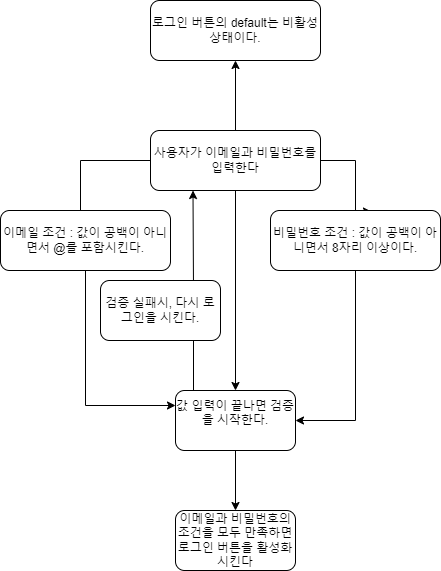

The diagram above was exported from draw.io. Its source (the exported page's mxGraphModel, read from the mxfile embedded in the PNG):
<mxGraphModel dx="1434" dy="1933" grid="1" gridSize="10" guides="1" tooltips="1" connect="1" arrows="1" fold="1" page="1" pageScale="1" pageWidth="827" pageHeight="1169" math="0" shadow="0">
  <root>
    <mxCell id="WIyWlLk6GJQsqaUBKTNV-0" />
    <mxCell id="WIyWlLk6GJQsqaUBKTNV-1" parent="WIyWlLk6GJQsqaUBKTNV-0" />
    <mxCell id="WIyWlLk6GJQsqaUBKTNV-2" value="" style="rounded=0;html=1;jettySize=auto;orthogonalLoop=1;fontSize=11;endArrow=block;endFill=0;endSize=8;strokeWidth=1;shadow=0;labelBackgroundColor=none;edgeStyle=orthogonalEdgeStyle;" parent="WIyWlLk6GJQsqaUBKTNV-1" source="WIyWlLk6GJQsqaUBKTNV-3" edge="1">
      <mxGeometry relative="1" as="geometry">
        <mxPoint x="110" y="170" as="targetPoint" />
        <Array as="points">
          <mxPoint x="90" y="90" />
          <mxPoint x="90" y="170" />
        </Array>
      </mxGeometry>
    </mxCell>
    <mxCell id="pAKL8QAnYoGd7aPSMMaG-10" style="edgeStyle=orthogonalEdgeStyle;rounded=0;orthogonalLoop=1;jettySize=auto;html=1;exitX=0.5;exitY=1;exitDx=0;exitDy=0;entryX=0.5;entryY=0;entryDx=0;entryDy=0;" edge="1" parent="WIyWlLk6GJQsqaUBKTNV-1" source="WIyWlLk6GJQsqaUBKTNV-3" target="pAKL8QAnYoGd7aPSMMaG-2">
      <mxGeometry relative="1" as="geometry" />
    </mxCell>
    <mxCell id="pAKL8QAnYoGd7aPSMMaG-11" style="edgeStyle=orthogonalEdgeStyle;rounded=0;orthogonalLoop=1;jettySize=auto;html=1;exitX=1;exitY=0.5;exitDx=0;exitDy=0;entryX=0.594;entryY=0.017;entryDx=0;entryDy=0;entryPerimeter=0;" edge="1" parent="WIyWlLk6GJQsqaUBKTNV-1" source="WIyWlLk6GJQsqaUBKTNV-3" target="pAKL8QAnYoGd7aPSMMaG-7">
      <mxGeometry relative="1" as="geometry">
        <Array as="points">
          <mxPoint x="365" y="90" />
          <mxPoint x="365" y="141" />
        </Array>
      </mxGeometry>
    </mxCell>
    <mxCell id="pAKL8QAnYoGd7aPSMMaG-20" style="edgeStyle=orthogonalEdgeStyle;rounded=0;orthogonalLoop=1;jettySize=auto;html=1;exitX=0.5;exitY=0;exitDx=0;exitDy=0;entryX=0.5;entryY=1;entryDx=0;entryDy=0;" edge="1" parent="WIyWlLk6GJQsqaUBKTNV-1" source="WIyWlLk6GJQsqaUBKTNV-3" target="pAKL8QAnYoGd7aPSMMaG-19">
      <mxGeometry relative="1" as="geometry" />
    </mxCell>
    <mxCell id="WIyWlLk6GJQsqaUBKTNV-3" value="사용자가 이메일과 비밀번호를 입력한다" style="rounded=1;whiteSpace=wrap;html=1;fontSize=12;glass=0;strokeWidth=1;shadow=0;" parent="WIyWlLk6GJQsqaUBKTNV-1" vertex="1">
      <mxGeometry x="160" y="60" width="170" height="60" as="geometry" />
    </mxCell>
    <mxCell id="pAKL8QAnYoGd7aPSMMaG-12" style="edgeStyle=orthogonalEdgeStyle;rounded=0;orthogonalLoop=1;jettySize=auto;html=1;exitX=0.5;exitY=1;exitDx=0;exitDy=0;entryX=0;entryY=0.25;entryDx=0;entryDy=0;" edge="1" parent="WIyWlLk6GJQsqaUBKTNV-1" source="pAKL8QAnYoGd7aPSMMaG-1" target="pAKL8QAnYoGd7aPSMMaG-2">
      <mxGeometry relative="1" as="geometry">
        <mxPoint x="95" y="360" as="targetPoint" />
      </mxGeometry>
    </mxCell>
    <mxCell id="pAKL8QAnYoGd7aPSMMaG-1" value="이메일 조건 : 값이 공백이 아니면서 @를 포함시킨다." style="rounded=1;whiteSpace=wrap;html=1;" vertex="1" parent="WIyWlLk6GJQsqaUBKTNV-1">
      <mxGeometry x="10" y="140" width="170" height="60" as="geometry" />
    </mxCell>
    <mxCell id="pAKL8QAnYoGd7aPSMMaG-15" style="edgeStyle=orthogonalEdgeStyle;rounded=0;orthogonalLoop=1;jettySize=auto;html=1;exitX=0.5;exitY=1;exitDx=0;exitDy=0;entryX=0.5;entryY=0;entryDx=0;entryDy=0;" edge="1" parent="WIyWlLk6GJQsqaUBKTNV-1" source="pAKL8QAnYoGd7aPSMMaG-2" target="pAKL8QAnYoGd7aPSMMaG-14">
      <mxGeometry relative="1" as="geometry" />
    </mxCell>
    <mxCell id="pAKL8QAnYoGd7aPSMMaG-16" style="edgeStyle=orthogonalEdgeStyle;rounded=0;orthogonalLoop=1;jettySize=auto;html=1;exitX=0.25;exitY=0;exitDx=0;exitDy=0;entryX=0.25;entryY=1;entryDx=0;entryDy=0;" edge="1" parent="WIyWlLk6GJQsqaUBKTNV-1" source="pAKL8QAnYoGd7aPSMMaG-2" target="WIyWlLk6GJQsqaUBKTNV-3">
      <mxGeometry relative="1" as="geometry">
        <Array as="points">
          <mxPoint x="203" y="320" />
          <mxPoint x="203" y="220" />
        </Array>
      </mxGeometry>
    </mxCell>
    <mxCell id="pAKL8QAnYoGd7aPSMMaG-2" value="&#10;&lt;span style=&quot;&quot; data-slate-fragment=&quot;JTdCJTIyb2JqZWN0JTIyJTNBJTIyZG9jdW1lbnQlMjIlMkMlMjJkYXRhJTIyJTNBJTdCJTdEJTJDJTIybm9kZXMlMjIlM0ElNUIlN0IlMjJvYmplY3QlMjIlM0ElMjJibG9jayUyMiUyQyUyMnR5cGUlMjIlM0ElMjJwYXJhZ3JhcGglMjIlMkMlMjJpc1ZvaWQlMjIlM0FmYWxzZSUyQyUyMmRhdGElMjIlM0ElN0IlN0QlMkMlMjJub2RlcyUyMiUzQSU1QiU3QiUyMm9iamVjdCUyMiUzQSUyMnRleHQlMjIlMkMlMjJsZWF2ZXMlMjIlM0ElNUIlN0IlMjJvYmplY3QlMjIlM0ElMjJsZWFmJTIyJTJDJTIydGV4dCUyMiUzQSUyMiVFQSVCMCU5MiUyMCVFQyU5RSU4NSVFQiVBMCVBNSVFQyU5RCVCNCUyMCVFQiU4MSU5RCVFQiU4MiU5OCVFQiVBOSVCNCUyMCVFQSVCMiU4MCVFQyVBNiU5RCVFQyU5RCU4NCUyMCVFQyU4QiU5QyVFQyU5RSU5MSVFRCU5NSU5QyVFQiU4QiVBNC4lMjIlMkMlMjJtYXJrcyUyMiUzQSU1QiU1RCUyQyUyMnNlbGVjdGlvbnMlMjIlM0ElNUIlNUQlN0QlNUQlMkMlMjJrZXklMjIlM0ElMjI5YzQyZDlkNjM0OWU0N2NjYWZjOTY1ZGYwZmMzMjgwZiUyMiU3RCU1RCUyQyUyMmtleSUyMiUzQSUyMmYwYTNjNTcwODJjMTQ3MTI4YjMzZjg2ZTRkZDcwNTM0JTIyJTdEJTVEJTJDJTIya2V5JTIyJTNBJTIyMzBiMTllMDU0ODVmNGJlNWExZjM3MDhkNGFkZGU4YWYlMjIlN0Q=&quot;&gt;값 입력이 끝나면 검증을 시작한다.&lt;/span&gt;&#10;&#10;" style="rounded=1;whiteSpace=wrap;html=1;" vertex="1" parent="WIyWlLk6GJQsqaUBKTNV-1">
      <mxGeometry x="185" y="320" width="120" height="60" as="geometry" />
    </mxCell>
    <mxCell id="pAKL8QAnYoGd7aPSMMaG-13" style="edgeStyle=orthogonalEdgeStyle;rounded=0;orthogonalLoop=1;jettySize=auto;html=1;exitX=0.5;exitY=1;exitDx=0;exitDy=0;entryX=1;entryY=0.5;entryDx=0;entryDy=0;" edge="1" parent="WIyWlLk6GJQsqaUBKTNV-1" source="pAKL8QAnYoGd7aPSMMaG-7" target="pAKL8QAnYoGd7aPSMMaG-2">
      <mxGeometry relative="1" as="geometry">
        <mxPoint x="365" y="340" as="targetPoint" />
      </mxGeometry>
    </mxCell>
    <mxCell id="pAKL8QAnYoGd7aPSMMaG-7" value="비밀번호 조건 : 값이 공백이 아니면서 8자리 이상이다." style="rounded=1;whiteSpace=wrap;html=1;" vertex="1" parent="WIyWlLk6GJQsqaUBKTNV-1">
      <mxGeometry x="280" y="140" width="170" height="60" as="geometry" />
    </mxCell>
    <mxCell id="pAKL8QAnYoGd7aPSMMaG-14" value="이메일과 비밀번호의 조건을 모두 만족하면 로그인 버튼을 활성화시킨다" style="rounded=1;whiteSpace=wrap;html=1;" vertex="1" parent="WIyWlLk6GJQsqaUBKTNV-1">
      <mxGeometry x="185" y="440" width="120" height="60" as="geometry" />
    </mxCell>
    <mxCell id="pAKL8QAnYoGd7aPSMMaG-17" value="검증 실패시, 다시 로그인을 시킨다." style="rounded=1;whiteSpace=wrap;html=1;" vertex="1" parent="WIyWlLk6GJQsqaUBKTNV-1">
      <mxGeometry x="110" y="210" width="120" height="60" as="geometry" />
    </mxCell>
    <mxCell id="pAKL8QAnYoGd7aPSMMaG-19" value="로그인 버튼의 default는 비활성 상태이다." style="whiteSpace=wrap;html=1;rounded=1;glass=0;strokeWidth=1;shadow=0;" vertex="1" parent="WIyWlLk6GJQsqaUBKTNV-1">
      <mxGeometry x="160" y="-70" width="170" height="60" as="geometry" />
    </mxCell>
  </root>
</mxGraphModel>